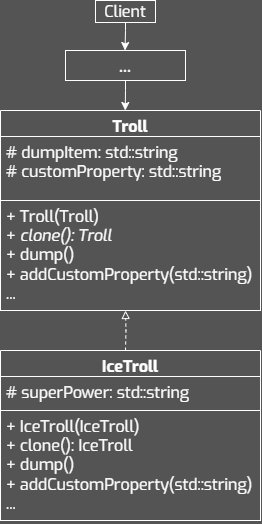

The diagram above was exported from draw.io. Its source (the exported page's mxGraphModel, read from the mxfile embedded in the PNG):
<mxGraphModel dx="2185" dy="1265" grid="1" gridSize="10" guides="1" tooltips="1" connect="1" arrows="1" fold="1" page="1" pageScale="1" pageWidth="827" pageHeight="1169" background="#545454" math="0" shadow="0">
  <root>
    <mxCell id="0" />
    <mxCell id="1" parent="0" />
    <mxCell id="2" value="Client" style="whiteSpace=wrap;fontFamily=Exo;fillColor=none;fontColor=#FFFFFF;strokeColor=#FFFFFF;fontSize=16;spacing=2;spacingTop=0;spacingBottom=0;html=1;" vertex="1" parent="1">
      <mxGeometry x="509" y="220" width="60" height="22" as="geometry" />
    </mxCell>
    <mxCell id="3" style="edgeStyle=orthogonalEdgeStyle;rounded=0;orthogonalLoop=1;jettySize=auto;html=1;entryX=0.475;entryY=0;entryDx=0;entryDy=0;entryPerimeter=0;strokeColor=#FFFFFF;" edge="1" source="2" parent="1">
      <mxGeometry relative="1" as="geometry">
        <Array as="points">
          <mxPoint x="539" y="250" />
          <mxPoint x="539" y="250" />
        </Array>
        <mxPoint x="538.5000000000002" y="270" as="targetPoint" />
      </mxGeometry>
    </mxCell>
    <mxCell id="4" value="Troll" style="swimlane;fontStyle=1;align=center;verticalAlign=top;childLayout=stackLayout;horizontal=1;startSize=26;horizontalStack=0;resizeParent=1;resizeParentMax=0;resizeLast=0;collapsible=1;marginBottom=0;whiteSpace=wrap;fontFamily=Exo;fillColor=none;fontColor=#FFFFFF;strokeColor=#FFFFFF;fontSize=16;spacing=2;spacingTop=0;spacingBottom=0;html=1;" vertex="1" parent="1">
      <mxGeometry x="414" y="330.0000000000001" width="260" height="200" as="geometry" />
    </mxCell>
    <mxCell id="5" value="# dumpItem: std::string&lt;div&gt;# customProperty: std::string&lt;/div&gt;&lt;div&gt;&lt;br&gt;&lt;/div&gt;" style="text;align=left;verticalAlign=top;spacingLeft=4;spacingRight=4;overflow=hidden;rotatable=0;points=[[0,0.5],[1,0.5]];portConstraint=eastwest;whiteSpace=wrap;fontFamily=Exo;fontColor=#FFFFFF;strokeColor=#FFFFFF;fontSize=16;spacing=2;spacingTop=0;spacingBottom=0;html=1;" vertex="1" parent="4">
      <mxGeometry y="26" width="260" height="64" as="geometry" />
    </mxCell>
    <mxCell id="6" value="&lt;div&gt;&lt;div&gt;&lt;div&gt;&lt;span style=&quot;background-color: initial;&quot;&gt;+ Troll(Troll)&lt;/span&gt;&lt;/div&gt;&lt;div&gt;&lt;span style=&quot;background-color: initial;&quot;&gt;+ &lt;i&gt;clone(): Troll&lt;/i&gt;&lt;/span&gt;&lt;/div&gt;&lt;div&gt;&lt;span style=&quot;background-color: initial;&quot;&gt;+ dump()&lt;/span&gt;&lt;br&gt;&lt;/div&gt;&lt;/div&gt;&lt;/div&gt;&lt;div&gt;&lt;span style=&quot;background-color: initial;&quot;&gt;+ addCustomProperty(std::string)&lt;/span&gt;&lt;/div&gt;&lt;div&gt;&lt;span style=&quot;background-color: initial;&quot;&gt;...&lt;/span&gt;&lt;br&gt;&lt;/div&gt;" style="text;align=left;verticalAlign=top;spacingLeft=4;spacingRight=4;overflow=hidden;rotatable=0;points=[[0,0.5],[1,0.5]];portConstraint=eastwest;whiteSpace=wrap;fontFamily=Exo;fontColor=#FFFFFF;strokeColor=#FFFFFF;fontSize=16;spacing=2;spacingTop=0;spacingBottom=0;html=1;" vertex="1" parent="4">
      <mxGeometry y="90" width="260" height="110" as="geometry" />
    </mxCell>
    <mxCell id="7" style="edgeStyle=orthogonalEdgeStyle;rounded=0;orthogonalLoop=1;jettySize=auto;html=1;strokeColor=#FFFFFF;dashed=1;endArrow=block;endFill=0;" edge="1" parent="1">
      <mxGeometry relative="1" as="geometry">
        <mxPoint x="539" y="570" as="sourcePoint" />
        <mxPoint x="539" y="530" as="targetPoint" />
      </mxGeometry>
    </mxCell>
    <mxCell id="8" value="&lt;font color=&quot;#ffffff&quot; style=&quot;font-size: 20px;&quot; face=&quot;Exo&quot;&gt;...&lt;/font&gt;" style="rounded=0;whiteSpace=wrap;html=1;fillColor=none;strokeColor=#FFFFFF;verticalAlign=middle;" vertex="1" parent="1">
      <mxGeometry x="479" y="270" width="120" height="30" as="geometry" />
    </mxCell>
    <mxCell id="9" style="edgeStyle=orthogonalEdgeStyle;rounded=0;orthogonalLoop=1;jettySize=auto;html=1;entryX=0.475;entryY=0;entryDx=0;entryDy=0;entryPerimeter=0;strokeColor=#FFFFFF;exitX=0.5;exitY=1;exitDx=0;exitDy=0;" edge="1" source="8" parent="1">
      <mxGeometry relative="1" as="geometry">
        <Array as="points">
          <mxPoint x="539" y="310" />
          <mxPoint x="539" y="310" />
        </Array>
        <mxPoint x="539.22" y="302" as="sourcePoint" />
        <mxPoint x="538.7200000000003" y="330" as="targetPoint" />
      </mxGeometry>
    </mxCell>
    <mxCell id="10" value="IceTroll" style="swimlane;fontStyle=1;align=center;verticalAlign=top;childLayout=stackLayout;horizontal=1;startSize=26;horizontalStack=0;resizeParent=1;resizeParentMax=0;resizeLast=0;collapsible=1;marginBottom=0;whiteSpace=wrap;fontFamily=Exo;fillColor=none;fontColor=#FFFFFF;strokeColor=#FFFFFF;fontSize=16;spacing=2;spacingTop=0;spacingBottom=0;html=1;" vertex="1" parent="1">
      <mxGeometry x="414" y="570.0000000000001" width="260" height="170" as="geometry" />
    </mxCell>
    <mxCell id="11" value="# superPower: std::string&lt;div&gt;&lt;br&gt;&lt;/div&gt;" style="text;align=left;verticalAlign=top;spacingLeft=4;spacingRight=4;overflow=hidden;rotatable=0;points=[[0,0.5],[1,0.5]];portConstraint=eastwest;whiteSpace=wrap;fontFamily=Exo;fontColor=#FFFFFF;strokeColor=#FFFFFF;fontSize=16;spacing=2;spacingTop=0;spacingBottom=0;html=1;" vertex="1" parent="10">
      <mxGeometry y="26" width="260" height="34" as="geometry" />
    </mxCell>
    <mxCell id="12" value="&lt;div&gt;&lt;div&gt;&lt;div&gt;&lt;span style=&quot;background-color: initial;&quot;&gt;+ IceTroll(IceTroll)&lt;/span&gt;&lt;/div&gt;&lt;div&gt;&lt;span style=&quot;background-color: initial;&quot;&gt;+ clone(): IceTroll&lt;/span&gt;&lt;/div&gt;&lt;div&gt;&lt;span style=&quot;background-color: initial;&quot;&gt;+ dump()&lt;/span&gt;&lt;br&gt;&lt;/div&gt;&lt;/div&gt;&lt;/div&gt;&lt;div&gt;&lt;span style=&quot;background-color: initial;&quot;&gt;+ addCustomProperty(std::string)&lt;/span&gt;&lt;/div&gt;&lt;div&gt;&lt;span style=&quot;background-color: initial;&quot;&gt;...&lt;/span&gt;&lt;br&gt;&lt;/div&gt;" style="text;align=left;verticalAlign=top;spacingLeft=4;spacingRight=4;overflow=hidden;rotatable=0;points=[[0,0.5],[1,0.5]];portConstraint=eastwest;whiteSpace=wrap;fontFamily=Exo;fontColor=#FFFFFF;strokeColor=#FFFFFF;fontSize=16;spacing=2;spacingTop=0;spacingBottom=0;html=1;" vertex="1" parent="10">
      <mxGeometry y="60" width="260" height="110" as="geometry" />
    </mxCell>
  </root>
</mxGraphModel>